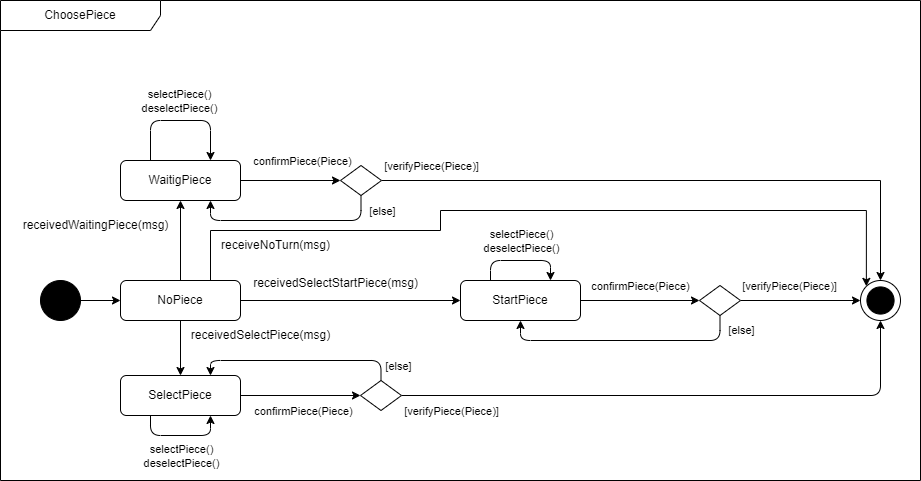

The diagram above was exported from draw.io. Its source (the exported page's mxGraphModel, read from the mxfile embedded in the PNG):
<mxGraphModel dx="634" dy="-1515" grid="1" gridSize="10" guides="1" tooltips="1" connect="1" arrows="1" fold="1" page="1" pageScale="1" pageWidth="827" pageHeight="1169" math="0" shadow="0">
  <root>
    <mxCell id="0" />
    <mxCell id="1" parent="0" />
    <mxCell id="YdLm4rfifH2N3zmE9KXH-1" value="ChoosePiece" style="shape=umlFrame;whiteSpace=wrap;html=1;pointerEvents=0;recursiveResize=0;container=1;collapsible=0;width=160;" parent="1" vertex="1">
      <mxGeometry x="1280" y="2400" width="920" height="480" as="geometry" />
    </mxCell>
    <mxCell id="jArMkAFE7bcjeZm6GePY-1" style="edgeStyle=orthogonalEdgeStyle;rounded=0;orthogonalLoop=1;jettySize=auto;html=1;exitX=0.5;exitY=1;exitDx=0;exitDy=0;entryX=0.5;entryY=0;entryDx=0;entryDy=0;" parent="YdLm4rfifH2N3zmE9KXH-1" source="YdLm4rfifH2N3zmE9KXH-96" target="YdLm4rfifH2N3zmE9KXH-150" edge="1">
      <mxGeometry relative="1" as="geometry" />
    </mxCell>
    <mxCell id="jArMkAFE7bcjeZm6GePY-3" style="edgeStyle=orthogonalEdgeStyle;rounded=0;orthogonalLoop=1;jettySize=auto;html=1;exitX=1;exitY=0.5;exitDx=0;exitDy=0;entryX=0;entryY=0.5;entryDx=0;entryDy=0;" parent="YdLm4rfifH2N3zmE9KXH-1" source="YdLm4rfifH2N3zmE9KXH-96" target="YdLm4rfifH2N3zmE9KXH-156" edge="1">
      <mxGeometry relative="1" as="geometry" />
    </mxCell>
    <mxCell id="jArMkAFE7bcjeZm6GePY-5" style="edgeStyle=orthogonalEdgeStyle;rounded=0;orthogonalLoop=1;jettySize=auto;html=1;exitX=0.5;exitY=0;exitDx=0;exitDy=0;entryX=0.5;entryY=1;entryDx=0;entryDy=0;" parent="YdLm4rfifH2N3zmE9KXH-1" source="YdLm4rfifH2N3zmE9KXH-96" target="YdLm4rfifH2N3zmE9KXH-114" edge="1">
      <mxGeometry relative="1" as="geometry" />
    </mxCell>
    <mxCell id="zsCUYr5a9rAFgDqLOojt-1" style="edgeStyle=orthogonalEdgeStyle;rounded=0;orthogonalLoop=1;jettySize=auto;html=1;exitX=0.75;exitY=0;exitDx=0;exitDy=0;entryX=0;entryY=0;entryDx=0;entryDy=0;" parent="YdLm4rfifH2N3zmE9KXH-1" source="YdLm4rfifH2N3zmE9KXH-96" target="YdLm4rfifH2N3zmE9KXH-124" edge="1">
      <mxGeometry relative="1" as="geometry">
        <Array as="points">
          <mxPoint x="210" y="230" />
          <mxPoint x="440" y="230" />
          <mxPoint x="440" y="210" />
          <mxPoint x="866" y="210" />
        </Array>
      </mxGeometry>
    </mxCell>
    <mxCell id="YdLm4rfifH2N3zmE9KXH-96" value="NoPiece" style="rounded=1;whiteSpace=wrap;html=1;" parent="YdLm4rfifH2N3zmE9KXH-1" vertex="1">
      <mxGeometry x="120" y="280" width="120" height="40" as="geometry" />
    </mxCell>
    <mxCell id="YdLm4rfifH2N3zmE9KXH-97" value="" style="ellipse;whiteSpace=wrap;html=1;aspect=fixed;fillColor=#000000;" parent="YdLm4rfifH2N3zmE9KXH-1" vertex="1">
      <mxGeometry x="40" y="280" width="40" height="40" as="geometry" />
    </mxCell>
    <mxCell id="YdLm4rfifH2N3zmE9KXH-98" style="edgeStyle=orthogonalEdgeStyle;rounded=0;orthogonalLoop=1;jettySize=auto;html=1;entryX=0;entryY=0.5;entryDx=0;entryDy=0;" parent="YdLm4rfifH2N3zmE9KXH-1" source="YdLm4rfifH2N3zmE9KXH-97" target="YdLm4rfifH2N3zmE9KXH-96" edge="1">
      <mxGeometry relative="1" as="geometry">
        <mxPoint x="300" y="390" as="targetPoint" />
      </mxGeometry>
    </mxCell>
    <mxCell id="YdLm4rfifH2N3zmE9KXH-126" style="edgeStyle=orthogonalEdgeStyle;rounded=0;orthogonalLoop=1;jettySize=auto;html=1;exitX=1;exitY=0.5;exitDx=0;exitDy=0;entryX=0;entryY=0.5;entryDx=0;entryDy=0;" parent="YdLm4rfifH2N3zmE9KXH-1" source="YdLm4rfifH2N3zmE9KXH-114" target="YdLm4rfifH2N3zmE9KXH-123" edge="1">
      <mxGeometry relative="1" as="geometry" />
    </mxCell>
    <mxCell id="YdLm4rfifH2N3zmE9KXH-193" value="confirmPiece(Piece)" style="edgeLabel;html=1;align=center;verticalAlign=middle;resizable=0;points=[];" parent="YdLm4rfifH2N3zmE9KXH-126" vertex="1" connectable="0">
      <mxGeometry x="0.0125" y="-1" relative="1" as="geometry">
        <mxPoint x="10" y="-21" as="offset" />
      </mxGeometry>
    </mxCell>
    <mxCell id="YdLm4rfifH2N3zmE9KXH-114" value="WaitigPiece" style="rounded=1;whiteSpace=wrap;html=1;" parent="YdLm4rfifH2N3zmE9KXH-1" vertex="1">
      <mxGeometry x="120" y="160" width="120" height="40" as="geometry" />
    </mxCell>
    <mxCell id="YdLm4rfifH2N3zmE9KXH-122" style="edgeStyle=orthogonalEdgeStyle;rounded=1;orthogonalLoop=1;jettySize=auto;html=1;exitX=0.25;exitY=0;exitDx=0;exitDy=0;entryX=0.75;entryY=0;entryDx=0;entryDy=0;curved=0;" parent="YdLm4rfifH2N3zmE9KXH-1" source="YdLm4rfifH2N3zmE9KXH-114" target="YdLm4rfifH2N3zmE9KXH-114" edge="1">
      <mxGeometry relative="1" as="geometry">
        <Array as="points">
          <mxPoint x="150" y="120" />
          <mxPoint x="210" y="120" />
        </Array>
      </mxGeometry>
    </mxCell>
    <mxCell id="YdLm4rfifH2N3zmE9KXH-192" value="selectPiece()&lt;br&gt;deselectPiece()" style="edgeLabel;html=1;align=center;verticalAlign=middle;resizable=0;points=[];" parent="YdLm4rfifH2N3zmE9KXH-122" vertex="1" connectable="0">
      <mxGeometry x="-0.09" y="2" relative="1" as="geometry">
        <mxPoint x="4" y="-18" as="offset" />
      </mxGeometry>
    </mxCell>
    <mxCell id="YdLm4rfifH2N3zmE9KXH-127" style="edgeStyle=orthogonalEdgeStyle;rounded=0;orthogonalLoop=1;jettySize=auto;html=1;exitX=1;exitY=0.5;exitDx=0;exitDy=0;entryX=0.5;entryY=0;entryDx=0;entryDy=0;" parent="YdLm4rfifH2N3zmE9KXH-1" source="YdLm4rfifH2N3zmE9KXH-123" target="YdLm4rfifH2N3zmE9KXH-124" edge="1">
      <mxGeometry relative="1" as="geometry">
        <mxPoint x="450" y="130" as="targetPoint" />
      </mxGeometry>
    </mxCell>
    <mxCell id="YdLm4rfifH2N3zmE9KXH-194" value="[verifyPiece(Piece)]" style="edgeLabel;html=1;align=center;verticalAlign=middle;resizable=0;points=[];" parent="YdLm4rfifH2N3zmE9KXH-127" vertex="1" connectable="0">
      <mxGeometry x="-0.2532" y="1" relative="1" as="geometry">
        <mxPoint x="-175" y="-14" as="offset" />
      </mxGeometry>
    </mxCell>
    <mxCell id="YdLm4rfifH2N3zmE9KXH-128" style="edgeStyle=orthogonalEdgeStyle;rounded=1;orthogonalLoop=1;jettySize=auto;html=1;exitX=0.5;exitY=1;exitDx=0;exitDy=0;entryX=0.75;entryY=1;entryDx=0;entryDy=0;curved=0;" parent="YdLm4rfifH2N3zmE9KXH-1" source="YdLm4rfifH2N3zmE9KXH-123" target="YdLm4rfifH2N3zmE9KXH-114" edge="1">
      <mxGeometry relative="1" as="geometry" />
    </mxCell>
    <mxCell id="YdLm4rfifH2N3zmE9KXH-195" value="[else]" style="edgeLabel;html=1;align=center;verticalAlign=middle;resizable=0;points=[];" parent="YdLm4rfifH2N3zmE9KXH-128" vertex="1" connectable="0">
      <mxGeometry x="-0.8443" y="3" relative="1" as="geometry">
        <mxPoint x="18" as="offset" />
      </mxGeometry>
    </mxCell>
    <mxCell id="YdLm4rfifH2N3zmE9KXH-123" value="" style="rhombus;whiteSpace=wrap;html=1;" parent="YdLm4rfifH2N3zmE9KXH-1" vertex="1">
      <mxGeometry x="340" y="165" width="41" height="30" as="geometry" />
    </mxCell>
    <mxCell id="YdLm4rfifH2N3zmE9KXH-124" value="" style="ellipse;whiteSpace=wrap;html=1;aspect=fixed;" parent="YdLm4rfifH2N3zmE9KXH-1" vertex="1">
      <mxGeometry x="860" y="280" width="40" height="40" as="geometry" />
    </mxCell>
    <mxCell id="YdLm4rfifH2N3zmE9KXH-125" value="" style="ellipse;whiteSpace=wrap;html=1;aspect=fixed;fillColor=#000000;" parent="YdLm4rfifH2N3zmE9KXH-1" vertex="1">
      <mxGeometry x="866.4099999999999" y="286.40999999999985" width="27.18" height="27.18" as="geometry" />
    </mxCell>
    <mxCell id="YdLm4rfifH2N3zmE9KXH-160" style="edgeStyle=orthogonalEdgeStyle;rounded=0;orthogonalLoop=1;jettySize=auto;html=1;exitX=1;exitY=0.5;exitDx=0;exitDy=0;entryX=0;entryY=0.5;entryDx=0;entryDy=0;" parent="YdLm4rfifH2N3zmE9KXH-1" source="YdLm4rfifH2N3zmE9KXH-150" target="YdLm4rfifH2N3zmE9KXH-159" edge="1">
      <mxGeometry relative="1" as="geometry" />
    </mxCell>
    <mxCell id="YdLm4rfifH2N3zmE9KXH-205" value="confirmPiece(Piece)" style="edgeLabel;html=1;align=center;verticalAlign=middle;resizable=0;points=[];" parent="YdLm4rfifH2N3zmE9KXH-160" vertex="1" connectable="0">
      <mxGeometry x="-0.023" y="-4" relative="1" as="geometry">
        <mxPoint x="3" y="11" as="offset" />
      </mxGeometry>
    </mxCell>
    <mxCell id="YdLm4rfifH2N3zmE9KXH-150" value="SelectPiece" style="rounded=1;whiteSpace=wrap;html=1;" parent="YdLm4rfifH2N3zmE9KXH-1" vertex="1">
      <mxGeometry x="120" y="375" width="120" height="40" as="geometry" />
    </mxCell>
    <mxCell id="YdLm4rfifH2N3zmE9KXH-166" style="edgeStyle=orthogonalEdgeStyle;rounded=0;orthogonalLoop=1;jettySize=auto;html=1;exitX=1;exitY=0.5;exitDx=0;exitDy=0;entryX=0;entryY=0.5;entryDx=0;entryDy=0;" parent="YdLm4rfifH2N3zmE9KXH-1" source="YdLm4rfifH2N3zmE9KXH-156" target="YdLm4rfifH2N3zmE9KXH-165" edge="1">
      <mxGeometry relative="1" as="geometry" />
    </mxCell>
    <mxCell id="YdLm4rfifH2N3zmE9KXH-186" value="confirmPiece(Piece)" style="edgeLabel;html=1;align=center;verticalAlign=middle;resizable=0;points=[];" parent="YdLm4rfifH2N3zmE9KXH-166" vertex="1" connectable="0">
      <mxGeometry x="-0.0143" y="4" relative="1" as="geometry">
        <mxPoint y="-11" as="offset" />
      </mxGeometry>
    </mxCell>
    <mxCell id="YdLm4rfifH2N3zmE9KXH-156" value="StartPiece" style="rounded=1;whiteSpace=wrap;html=1;" parent="YdLm4rfifH2N3zmE9KXH-1" vertex="1">
      <mxGeometry x="460" y="280" width="120" height="40" as="geometry" />
    </mxCell>
    <mxCell id="YdLm4rfifH2N3zmE9KXH-161" style="edgeStyle=orthogonalEdgeStyle;rounded=1;orthogonalLoop=1;jettySize=auto;html=1;exitX=0.5;exitY=0;exitDx=0;exitDy=0;entryX=0.75;entryY=0;entryDx=0;entryDy=0;curved=0;" parent="YdLm4rfifH2N3zmE9KXH-1" source="YdLm4rfifH2N3zmE9KXH-159" target="YdLm4rfifH2N3zmE9KXH-150" edge="1">
      <mxGeometry relative="1" as="geometry" />
    </mxCell>
    <mxCell id="YdLm4rfifH2N3zmE9KXH-206" value="[else]" style="edgeLabel;html=1;align=center;verticalAlign=middle;resizable=0;points=[];" parent="YdLm4rfifH2N3zmE9KXH-161" vertex="1" connectable="0">
      <mxGeometry x="-0.8151" y="-1" relative="1" as="geometry">
        <mxPoint x="16" y="4" as="offset" />
      </mxGeometry>
    </mxCell>
    <mxCell id="YdLm4rfifH2N3zmE9KXH-163" style="edgeStyle=orthogonalEdgeStyle;rounded=1;orthogonalLoop=1;jettySize=auto;html=1;exitX=1;exitY=0.5;exitDx=0;exitDy=0;entryX=0.5;entryY=1;entryDx=0;entryDy=0;curved=0;" parent="YdLm4rfifH2N3zmE9KXH-1" source="YdLm4rfifH2N3zmE9KXH-159" target="YdLm4rfifH2N3zmE9KXH-124" edge="1">
      <mxGeometry relative="1" as="geometry" />
    </mxCell>
    <mxCell id="YdLm4rfifH2N3zmE9KXH-207" value="[verifyPiece(Piece)]" style="edgeLabel;html=1;align=center;verticalAlign=middle;resizable=0;points=[];" parent="YdLm4rfifH2N3zmE9KXH-163" vertex="1" connectable="0">
      <mxGeometry x="-0.884" y="-1" relative="1" as="geometry">
        <mxPoint x="17" y="14" as="offset" />
      </mxGeometry>
    </mxCell>
    <mxCell id="YdLm4rfifH2N3zmE9KXH-159" value="" style="rhombus;whiteSpace=wrap;html=1;" parent="YdLm4rfifH2N3zmE9KXH-1" vertex="1">
      <mxGeometry x="360" y="380" width="41" height="30" as="geometry" />
    </mxCell>
    <mxCell id="YdLm4rfifH2N3zmE9KXH-162" style="edgeStyle=orthogonalEdgeStyle;rounded=1;orthogonalLoop=1;jettySize=auto;html=1;exitX=0.25;exitY=1;exitDx=0;exitDy=0;entryX=0.75;entryY=1;entryDx=0;entryDy=0;curved=0;" parent="YdLm4rfifH2N3zmE9KXH-1" source="YdLm4rfifH2N3zmE9KXH-150" target="YdLm4rfifH2N3zmE9KXH-150" edge="1">
      <mxGeometry relative="1" as="geometry" />
    </mxCell>
    <mxCell id="YdLm4rfifH2N3zmE9KXH-208" value="selectPiece()&lt;br&gt;deselectPiece()" style="edgeLabel;html=1;align=center;verticalAlign=middle;resizable=0;points=[];" parent="YdLm4rfifH2N3zmE9KXH-162" vertex="1" connectable="0">
      <mxGeometry x="0.2933" y="2" relative="1" as="geometry">
        <mxPoint x="-15" y="22" as="offset" />
      </mxGeometry>
    </mxCell>
    <mxCell id="YdLm4rfifH2N3zmE9KXH-167" style="edgeStyle=orthogonalEdgeStyle;rounded=1;orthogonalLoop=1;jettySize=auto;html=1;exitX=1;exitY=0.5;exitDx=0;exitDy=0;entryX=0;entryY=0.5;entryDx=0;entryDy=0;curved=0;" parent="YdLm4rfifH2N3zmE9KXH-1" source="YdLm4rfifH2N3zmE9KXH-165" target="YdLm4rfifH2N3zmE9KXH-124" edge="1">
      <mxGeometry relative="1" as="geometry" />
    </mxCell>
    <mxCell id="YdLm4rfifH2N3zmE9KXH-187" value="[verifyPiece(Piece)]" style="edgeLabel;html=1;align=center;verticalAlign=middle;resizable=0;points=[];" parent="YdLm4rfifH2N3zmE9KXH-167" vertex="1" connectable="0">
      <mxGeometry x="-0.4725" y="1" relative="1" as="geometry">
        <mxPoint x="16" y="-14" as="offset" />
      </mxGeometry>
    </mxCell>
    <mxCell id="YdLm4rfifH2N3zmE9KXH-168" style="edgeStyle=orthogonalEdgeStyle;rounded=1;orthogonalLoop=1;jettySize=auto;html=1;exitX=0.5;exitY=1;exitDx=0;exitDy=0;entryX=0.5;entryY=1;entryDx=0;entryDy=0;curved=0;" parent="YdLm4rfifH2N3zmE9KXH-1" source="YdLm4rfifH2N3zmE9KXH-165" target="YdLm4rfifH2N3zmE9KXH-156" edge="1">
      <mxGeometry relative="1" as="geometry" />
    </mxCell>
    <mxCell id="YdLm4rfifH2N3zmE9KXH-188" value="[else]" style="edgeLabel;html=1;align=center;verticalAlign=middle;resizable=0;points=[];" parent="YdLm4rfifH2N3zmE9KXH-168" vertex="1" connectable="0">
      <mxGeometry x="-0.8814" y="-2" relative="1" as="geometry">
        <mxPoint x="23" as="offset" />
      </mxGeometry>
    </mxCell>
    <mxCell id="YdLm4rfifH2N3zmE9KXH-165" value="" style="rhombus;whiteSpace=wrap;html=1;" parent="YdLm4rfifH2N3zmE9KXH-1" vertex="1">
      <mxGeometry x="699" y="285" width="41" height="30" as="geometry" />
    </mxCell>
    <mxCell id="YdLm4rfifH2N3zmE9KXH-169" style="edgeStyle=orthogonalEdgeStyle;rounded=1;orthogonalLoop=1;jettySize=auto;html=1;exitX=0.25;exitY=0;exitDx=0;exitDy=0;entryX=0.75;entryY=0;entryDx=0;entryDy=0;curved=0;" parent="YdLm4rfifH2N3zmE9KXH-1" source="YdLm4rfifH2N3zmE9KXH-156" target="YdLm4rfifH2N3zmE9KXH-156" edge="1">
      <mxGeometry relative="1" as="geometry">
        <Array as="points">
          <mxPoint x="490" y="260" />
          <mxPoint x="550" y="260" />
        </Array>
      </mxGeometry>
    </mxCell>
    <mxCell id="YdLm4rfifH2N3zmE9KXH-200" value="selectPiece()&lt;br&gt;deselectPiece()" style="edgeLabel;html=1;align=center;verticalAlign=middle;resizable=0;points=[];" parent="YdLm4rfifH2N3zmE9KXH-169" vertex="1" connectable="0">
      <mxGeometry x="-0.04" y="-4" relative="1" as="geometry">
        <mxPoint x="2" y="-24" as="offset" />
      </mxGeometry>
    </mxCell>
    <mxCell id="jArMkAFE7bcjeZm6GePY-2" value="receivedSelectPiece(msg)" style="text;html=1;align=center;verticalAlign=middle;resizable=0;points=[];autosize=1;strokeColor=none;fillColor=none;" parent="YdLm4rfifH2N3zmE9KXH-1" vertex="1">
      <mxGeometry x="180" y="320" width="160" height="30" as="geometry" />
    </mxCell>
    <mxCell id="jArMkAFE7bcjeZm6GePY-4" value="receivedSelectStartPiece(msg)" style="text;html=1;align=center;verticalAlign=middle;resizable=0;points=[];autosize=1;strokeColor=none;fillColor=none;" parent="YdLm4rfifH2N3zmE9KXH-1" vertex="1">
      <mxGeometry x="240" y="268" width="190" height="30" as="geometry" />
    </mxCell>
    <mxCell id="jArMkAFE7bcjeZm6GePY-6" value="receivedWaitingPiece(msg)" style="text;html=1;align=center;verticalAlign=middle;resizable=0;points=[];autosize=1;strokeColor=none;fillColor=none;" parent="YdLm4rfifH2N3zmE9KXH-1" vertex="1">
      <mxGeometry x="10" y="210" width="170" height="30" as="geometry" />
    </mxCell>
    <mxCell id="zsCUYr5a9rAFgDqLOojt-2" value="receiveNoTurn(msg)" style="text;html=1;align=center;verticalAlign=middle;resizable=0;points=[];autosize=1;strokeColor=none;fillColor=none;" parent="YdLm4rfifH2N3zmE9KXH-1" vertex="1">
      <mxGeometry x="210" y="230" width="130" height="30" as="geometry" />
    </mxCell>
  </root>
</mxGraphModel>